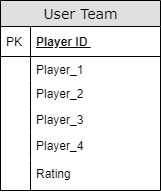

The diagram above was exported from draw.io. Its source (the exported page's mxGraphModel, read from the mxfile embedded in the PNG):
<mxGraphModel dx="481" dy="599" grid="1" gridSize="10" guides="1" tooltips="1" connect="1" arrows="1" fold="1" page="1" pageScale="1" pageWidth="1100" pageHeight="850" background="#ffffff" math="0" shadow="0">
  <root>
    <mxCell id="0" />
    <mxCell id="1" parent="0" />
    <mxCell id="2e49270ec7c68f3f-30" value="User Team" style="swimlane;html=1;fontStyle=0;childLayout=stackLayout;horizontal=1;startSize=26;fillColor=#e0e0e0;horizontalStack=0;resizeParent=1;resizeLast=0;collapsible=1;marginBottom=0;swimlaneFillColor=#ffffff;align=center;rounded=0;shadow=0;comic=0;labelBackgroundColor=none;strokeWidth=1;fontFamily=Verdana;fontSize=14" parent="1" vertex="1">
      <mxGeometry x="460" y="360" width="160" height="190" as="geometry" />
    </mxCell>
    <mxCell id="2e49270ec7c68f3f-31" value="Player ID&amp;nbsp;" style="shape=partialRectangle;top=0;left=0;right=0;bottom=1;html=1;align=left;verticalAlign=middle;fillColor=none;spacingLeft=34;spacingRight=4;whiteSpace=wrap;overflow=hidden;rotatable=0;points=[[0,0.5],[1,0.5]];portConstraint=eastwest;dropTarget=0;fontStyle=5;" parent="2e49270ec7c68f3f-30" vertex="1">
      <mxGeometry y="26" width="160" height="30" as="geometry" />
    </mxCell>
    <mxCell id="2e49270ec7c68f3f-32" value="PK" style="shape=partialRectangle;top=0;left=0;bottom=0;html=1;fillColor=none;align=left;verticalAlign=middle;spacingLeft=4;spacingRight=4;whiteSpace=wrap;overflow=hidden;rotatable=0;points=[];portConstraint=eastwest;part=1;" parent="2e49270ec7c68f3f-31" vertex="1" connectable="0">
      <mxGeometry width="30" height="30" as="geometry" />
    </mxCell>
    <mxCell id="2e49270ec7c68f3f-33" value="Player_1" style="shape=partialRectangle;top=0;left=0;right=0;bottom=0;html=1;align=left;verticalAlign=top;fillColor=none;spacingLeft=34;spacingRight=4;whiteSpace=wrap;overflow=hidden;rotatable=0;points=[[0,0.5],[1,0.5]];portConstraint=eastwest;dropTarget=0;" parent="2e49270ec7c68f3f-30" vertex="1">
      <mxGeometry y="56" width="160" height="24" as="geometry" />
    </mxCell>
    <mxCell id="2e49270ec7c68f3f-34" value="" style="shape=partialRectangle;top=0;left=0;bottom=0;html=1;fillColor=none;align=left;verticalAlign=top;spacingLeft=4;spacingRight=4;whiteSpace=wrap;overflow=hidden;rotatable=0;points=[];portConstraint=eastwest;part=1;" parent="2e49270ec7c68f3f-33" vertex="1" connectable="0">
      <mxGeometry width="30" height="24" as="geometry" />
    </mxCell>
    <mxCell id="2e49270ec7c68f3f-35" value="Player_2&amp;nbsp;" style="shape=partialRectangle;top=0;left=0;right=0;bottom=0;html=1;align=left;verticalAlign=top;fillColor=none;spacingLeft=34;spacingRight=4;whiteSpace=wrap;overflow=hidden;rotatable=0;points=[[0,0.5],[1,0.5]];portConstraint=eastwest;dropTarget=0;" parent="2e49270ec7c68f3f-30" vertex="1">
      <mxGeometry y="80" width="160" height="26" as="geometry" />
    </mxCell>
    <mxCell id="2e49270ec7c68f3f-36" value="" style="shape=partialRectangle;top=0;left=0;bottom=0;html=1;fillColor=none;align=left;verticalAlign=top;spacingLeft=4;spacingRight=4;whiteSpace=wrap;overflow=hidden;rotatable=0;points=[];portConstraint=eastwest;part=1;" parent="2e49270ec7c68f3f-35" vertex="1" connectable="0">
      <mxGeometry width="30" height="26" as="geometry" />
    </mxCell>
    <mxCell id="2e49270ec7c68f3f-37" value="Player_3" style="shape=partialRectangle;top=0;left=0;right=0;bottom=0;html=1;align=left;verticalAlign=top;fillColor=none;spacingLeft=34;spacingRight=4;whiteSpace=wrap;overflow=hidden;rotatable=0;points=[[0,0.5],[1,0.5]];portConstraint=eastwest;dropTarget=0;" parent="2e49270ec7c68f3f-30" vertex="1">
      <mxGeometry y="106" width="160" height="26" as="geometry" />
    </mxCell>
    <mxCell id="2e49270ec7c68f3f-38" value="" style="shape=partialRectangle;top=0;left=0;bottom=0;html=1;fillColor=none;align=left;verticalAlign=top;spacingLeft=4;spacingRight=4;whiteSpace=wrap;overflow=hidden;rotatable=0;points=[];portConstraint=eastwest;part=1;" parent="2e49270ec7c68f3f-37" vertex="1" connectable="0">
      <mxGeometry width="30" height="26" as="geometry" />
    </mxCell>
    <mxCell id="wQaFNPSneVYrdc-475gX-1" value="Player_4&amp;nbsp;" style="shape=partialRectangle;top=0;left=0;right=0;bottom=0;html=1;align=left;verticalAlign=top;fillColor=none;spacingLeft=34;spacingRight=4;whiteSpace=wrap;overflow=hidden;rotatable=0;points=[[0,0.5],[1,0.5]];portConstraint=eastwest;dropTarget=0;" parent="2e49270ec7c68f3f-30" vertex="1">
      <mxGeometry y="132" width="160" height="26" as="geometry" />
    </mxCell>
    <mxCell id="wQaFNPSneVYrdc-475gX-2" value="" style="shape=partialRectangle;top=0;left=0;bottom=0;html=1;fillColor=none;align=left;verticalAlign=top;spacingLeft=4;spacingRight=4;whiteSpace=wrap;overflow=hidden;rotatable=0;points=[];portConstraint=eastwest;part=1;" parent="wQaFNPSneVYrdc-475gX-1" vertex="1" connectable="0">
      <mxGeometry width="30" height="26" as="geometry" />
    </mxCell>
    <mxCell id="2e49270ec7c68f3f-39" value="" style="shape=partialRectangle;top=0;left=0;right=0;bottom=0;html=1;align=left;verticalAlign=top;fillColor=none;spacingLeft=34;spacingRight=4;whiteSpace=wrap;overflow=hidden;rotatable=0;points=[[0,0.5],[1,0.5]];portConstraint=eastwest;dropTarget=0;" parent="2e49270ec7c68f3f-30" vertex="1">
      <mxGeometry y="158" width="160" height="2" as="geometry" />
    </mxCell>
    <mxCell id="2e49270ec7c68f3f-40" value="" style="shape=partialRectangle;top=0;left=0;bottom=0;html=1;fillColor=none;align=left;verticalAlign=top;spacingLeft=4;spacingRight=4;whiteSpace=wrap;overflow=hidden;rotatable=0;points=[];portConstraint=eastwest;part=1;" parent="2e49270ec7c68f3f-39" vertex="1" connectable="0">
      <mxGeometry width="30" height="2" as="geometry" />
    </mxCell>
    <mxCell id="wQaFNPSneVYrdc-475gX-31" value="Rating&amp;nbsp;" style="shape=partialRectangle;top=0;left=0;right=0;bottom=0;html=1;align=left;verticalAlign=top;fillColor=none;spacingLeft=34;spacingRight=4;whiteSpace=wrap;overflow=hidden;rotatable=0;points=[[0,0.5],[1,0.5]];portConstraint=eastwest;dropTarget=0;" parent="2e49270ec7c68f3f-30" vertex="1">
      <mxGeometry y="160" width="160" height="30" as="geometry" />
    </mxCell>
    <mxCell id="wQaFNPSneVYrdc-475gX-32" value="" style="shape=partialRectangle;top=0;left=0;bottom=0;html=1;fillColor=none;align=left;verticalAlign=top;spacingLeft=4;spacingRight=4;whiteSpace=wrap;overflow=hidden;rotatable=0;points=[];portConstraint=eastwest;part=1;" parent="wQaFNPSneVYrdc-475gX-31" vertex="1" connectable="0">
      <mxGeometry width="30" height="30" as="geometry" />
    </mxCell>
  </root>
</mxGraphModel>